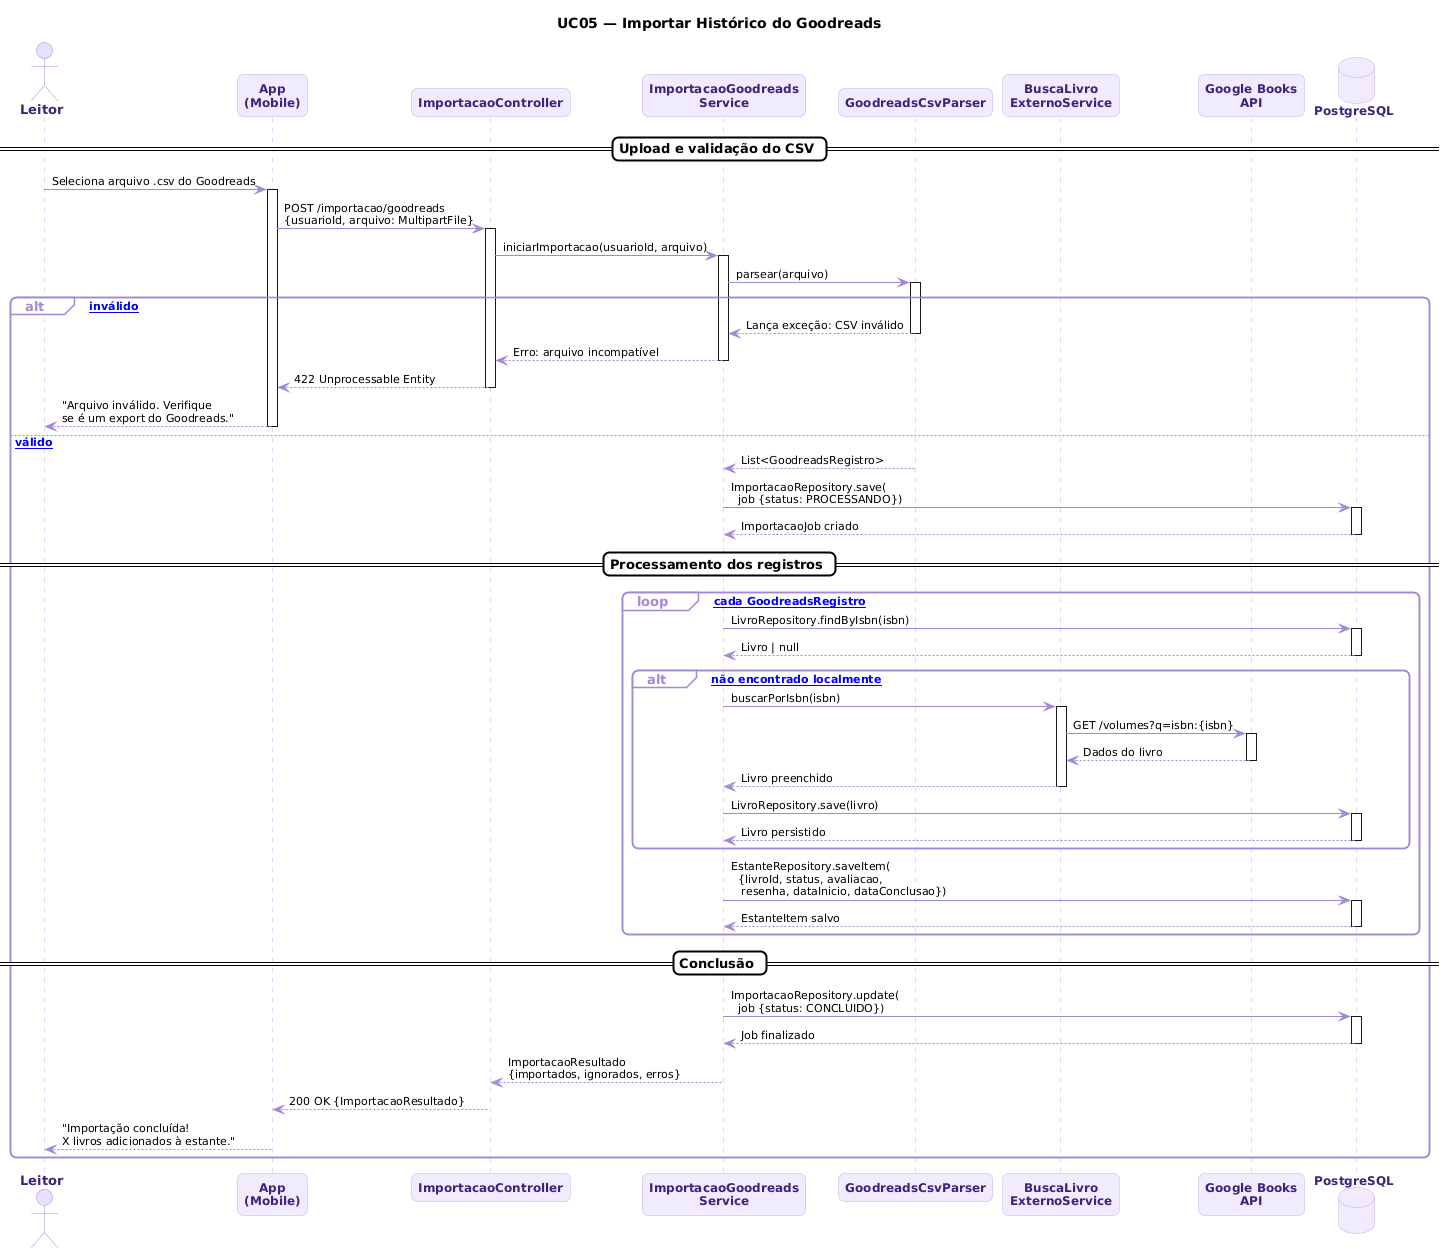

The diagram above was rendered by PlantUML. Its source (embedded in the PNG):
@startuml
skinparam backgroundColor #FFFFFF
skinparam sequenceArrowColor #A389D4
skinparam sequenceArrowFontColor #000000
skinparam sequenceArrowFontSize 11
skinparam participant {
  BackgroundColor #F0EBFF
  BorderColor #C4ADEE
  FontColor #3D2478
  FontSize 12
  FontStyle bold
}
skinparam database {
  BackgroundColor #F0EBFF
  BorderColor #C4ADEE
  FontColor #3D2478
  FontSize 12
  FontStyle bold
}
skinparam actor {
  BackgroundColor #E8DFFF
  BorderColor #A389D4
  FontColor #3D2478
  FontSize 13
  FontStyle bold
}
skinparam sequence {
  LifeLineBorderColor #C4ADEE
  LifeLineBackgroundColor #FFFFFF
  GroupBackgroundColor #FFFFFF
  GroupBorderColor #A389D4
  GroupFontColor #000000
  GroupHeaderFontColor #A389D4
  DividerBackgroundColor #FFFFFF
  DividerBorderColor #000000
  DividerFontColor #000000
  BoxBackgroundColor #FFFFFF
  BoxBorderColor #A389D4
  ActivationBorderColor #7F77DD
  ActivationBackgroundColor #E8DFFF
}
skinparam shadowing false
skinparam roundcorner 12
skinparam noteBorderColor #C4ADEE
skinparam noteBackgroundColor #F0EBFF
skinparam noteFontColor #3D2478

title UC05 — Importar Histórico do Goodreads

actor Leitor
participant "App\n(Mobile)" as App
participant "ImportacaoController" as Controller
participant "ImportacaoGoodreads\nService" as Service
participant "GoodreadsCsvParser" as Parser
participant "BuscaLivro\nExternoService" as External
participant "Google Books\nAPI" as GoogleBooks
database "PostgreSQL" as DB

== Upload e validação do CSV ==

Leitor -> App : Seleciona arquivo .csv do Goodreads
activate App

App -> Controller : POST /importacao/goodreads\n{usuarioId, arquivo: MultipartFile}
activate Controller

Controller -> Service : iniciarImportacao(usuarioId, arquivo)
activate Service

Service -> Parser : parsear(arquivo)
activate Parser

alt [arquivo inválido]
  Parser --> Service : Lança exceção: CSV inválido
  deactivate Parser
  Service --> Controller : Erro: arquivo incompatível
  deactivate Service
  Controller --> App : 422 Unprocessable Entity
  deactivate Controller
  App --> Leitor : "Arquivo inválido. Verifique\nse é um export do Goodreads."
  deactivate App

else [arquivo válido]
  Parser --> Service : List<GoodreadsRegistro>
  deactivate Parser

  Service -> DB : ImportacaoRepository.save(\n  job {status: PROCESSANDO})
  activate DB
  DB --> Service : ImportacaoJob criado
  deactivate DB

  == Processamento dos registros ==

  loop [para cada GoodreadsRegistro]

    Service -> DB : LivroRepository.findByIsbn(isbn)
    activate DB
    DB --> Service : Livro | null
    deactivate DB

    alt [livro não encontrado localmente]
      Service -> External : buscarPorIsbn(isbn)
      activate External
      External -> GoogleBooks : GET /volumes?q=isbn:{isbn}
      activate GoogleBooks
      GoogleBooks --> External : Dados do livro
      deactivate GoogleBooks
      External --> Service : Livro preenchido
      deactivate External

      Service -> DB : LivroRepository.save(livro)
      activate DB
      DB --> Service : Livro persistido
      deactivate DB
    end

    Service -> DB : EstanteRepository.saveItem(\n  {livroId, status, avaliacao,\n   resenha, dataInicio, dataConclusao})
    activate DB
    DB --> Service : EstanteItem salvo
    deactivate DB

  end

  == Conclusão ==

  Service -> DB : ImportacaoRepository.update(\n  job {status: CONCLUIDO})
  activate DB
  DB --> Service : Job finalizado
  deactivate DB

  Service --> Controller : ImportacaoResultado\n{importados, ignorados, erros}
  deactivate Service

  Controller --> App : 200 OK {ImportacaoResultado}
  deactivate Controller

  App --> Leitor : "Importação concluída!\nX livros adicionados à estante."
  deactivate App

end
@enduml